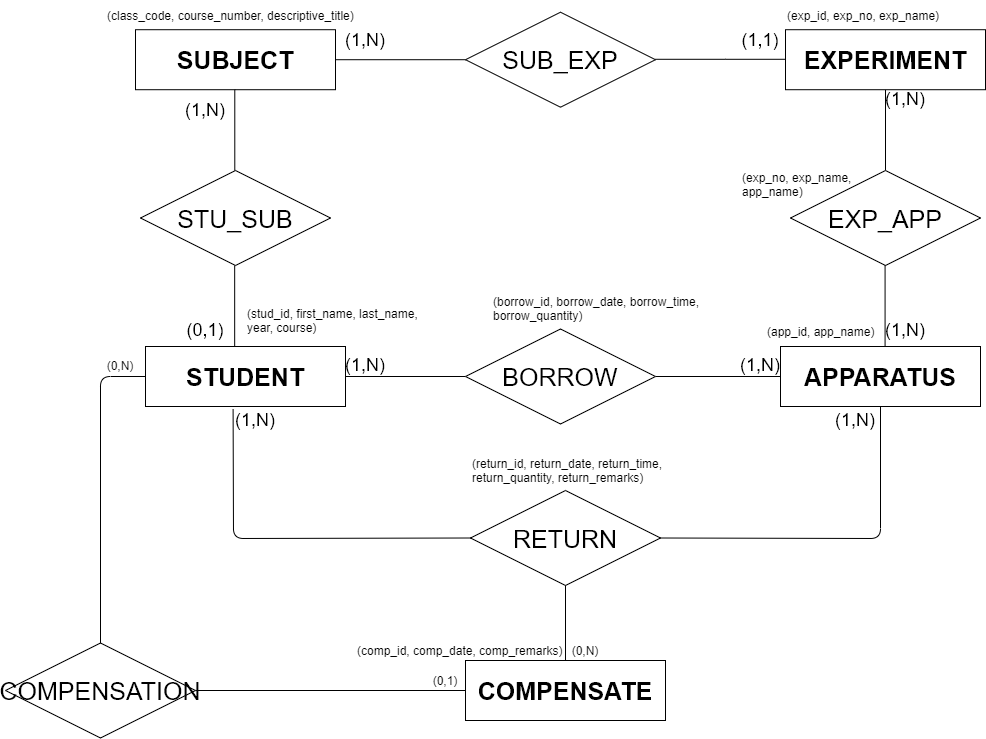

The diagram above was exported from draw.io. Its source (the exported page's mxGraphModel, read from the mxfile embedded in the PNG):
<mxGraphModel dx="1488" dy="844" grid="1" gridSize="10" guides="1" tooltips="1" connect="1" arrows="1" fold="1" page="1" pageScale="1" pageWidth="1100" pageHeight="850" math="0" shadow="0">
  <root>
    <mxCell id="WIyWlLk6GJQsqaUBKTNV-0" />
    <mxCell id="WIyWlLk6GJQsqaUBKTNV-1" parent="WIyWlLk6GJQsqaUBKTNV-0" />
    <mxCell id="TUqfwhQwRq2ZpNPjT8R7-37" style="edgeStyle=orthogonalEdgeStyle;rounded=0;orthogonalLoop=1;jettySize=auto;html=1;exitX=1;exitY=0.5;exitDx=0;exitDy=0;entryX=0;entryY=0.5;entryDx=0;entryDy=0;startArrow=none;startFill=0;endArrow=none;endFill=0;" parent="WIyWlLk6GJQsqaUBKTNV-1" source="TUqfwhQwRq2ZpNPjT8R7-0" target="TUqfwhQwRq2ZpNPjT8R7-7" edge="1">
      <mxGeometry relative="1" as="geometry" />
    </mxCell>
    <mxCell id="TUqfwhQwRq2ZpNPjT8R7-0" value="&lt;font style=&quot;font-size: 25px&quot;&gt;SUBJECT&lt;/font&gt;" style="rounded=0;whiteSpace=wrap;html=1;fontStyle=1" parent="WIyWlLk6GJQsqaUBKTNV-1" vertex="1">
      <mxGeometry x="210" y="69.21000000000001" width="200" height="60" as="geometry" />
    </mxCell>
    <mxCell id="TUqfwhQwRq2ZpNPjT8R7-7" value="&lt;font style=&quot;font-size: 25px&quot;&gt;SUB_EXP&lt;/font&gt;" style="rhombus;whiteSpace=wrap;html=1;rotation=0;" parent="WIyWlLk6GJQsqaUBKTNV-1" vertex="1">
      <mxGeometry x="540" y="51.71000000000001" width="190" height="95" as="geometry" />
    </mxCell>
    <mxCell id="TUqfwhQwRq2ZpNPjT8R7-56" value="" style="endArrow=none;html=1;entryX=0.438;entryY=1.045;entryDx=0;entryDy=0;exitX=0;exitY=0.5;exitDx=0;exitDy=0;entryPerimeter=0;" parent="WIyWlLk6GJQsqaUBKTNV-1" source="TUqfwhQwRq2ZpNPjT8R7-94" target="TUqfwhQwRq2ZpNPjT8R7-85" edge="1">
      <mxGeometry width="50" height="50" relative="1" as="geometry">
        <mxPoint x="600" y="694.2149999999999" as="sourcePoint" />
        <mxPoint x="280" y="540" as="targetPoint" />
        <Array as="points">
          <mxPoint x="308" y="578" />
        </Array>
      </mxGeometry>
    </mxCell>
    <mxCell id="TUqfwhQwRq2ZpNPjT8R7-57" value="" style="endArrow=none;html=1;entryX=0.5;entryY=1;entryDx=0;entryDy=0;exitX=1;exitY=0.5;exitDx=0;exitDy=0;" parent="WIyWlLk6GJQsqaUBKTNV-1" source="TUqfwhQwRq2ZpNPjT8R7-94" target="TUqfwhQwRq2ZpNPjT8R7-87" edge="1">
      <mxGeometry width="50" height="50" relative="1" as="geometry">
        <mxPoint x="725.1600000000001" y="694.2149999999999" as="sourcePoint" />
        <mxPoint x="1047" y="540" as="targetPoint" />
        <Array as="points">
          <mxPoint x="955" y="578" />
        </Array>
      </mxGeometry>
    </mxCell>
    <mxCell id="TUqfwhQwRq2ZpNPjT8R7-58" value="&lt;font style=&quot;font-size: 18px&quot;&gt;(1,N)&lt;/font&gt;" style="text;html=1;strokeColor=none;fillColor=none;align=center;verticalAlign=middle;whiteSpace=wrap;rounded=0;" parent="WIyWlLk6GJQsqaUBKTNV-1" vertex="1">
      <mxGeometry x="260" y="139.99999999999997" width="40" height="20" as="geometry" />
    </mxCell>
    <mxCell id="TUqfwhQwRq2ZpNPjT8R7-59" value="&lt;font style=&quot;font-size: 18px&quot;&gt;(0,1)&lt;/font&gt;" style="text;html=1;strokeColor=none;fillColor=none;align=center;verticalAlign=middle;whiteSpace=wrap;rounded=0;" parent="WIyWlLk6GJQsqaUBKTNV-1" vertex="1">
      <mxGeometry x="260" y="360" width="40" height="20" as="geometry" />
    </mxCell>
    <mxCell id="TUqfwhQwRq2ZpNPjT8R7-62" value="&lt;font style=&quot;font-size: 18px&quot;&gt;(1,N)&lt;/font&gt;" style="text;html=1;strokeColor=none;fillColor=none;align=center;verticalAlign=middle;whiteSpace=wrap;rounded=0;" parent="WIyWlLk6GJQsqaUBKTNV-1" vertex="1">
      <mxGeometry x="815" y="395" width="40" height="20" as="geometry" />
    </mxCell>
    <mxCell id="TUqfwhQwRq2ZpNPjT8R7-63" value="&lt;font style=&quot;font-size: 18px&quot;&gt;(1,N)&lt;/font&gt;" style="text;html=1;strokeColor=none;fillColor=none;align=center;verticalAlign=middle;whiteSpace=wrap;rounded=0;" parent="WIyWlLk6GJQsqaUBKTNV-1" vertex="1">
      <mxGeometry x="420" y="395" width="40" height="20" as="geometry" />
    </mxCell>
    <mxCell id="TUqfwhQwRq2ZpNPjT8R7-64" value="&lt;font style=&quot;font-size: 18px&quot;&gt;(1,N)&lt;/font&gt;" style="text;html=1;strokeColor=none;fillColor=none;align=center;verticalAlign=middle;whiteSpace=wrap;rounded=0;" parent="WIyWlLk6GJQsqaUBKTNV-1" vertex="1">
      <mxGeometry x="910" y="450" width="40" height="20" as="geometry" />
    </mxCell>
    <mxCell id="TUqfwhQwRq2ZpNPjT8R7-65" value="&lt;font style=&quot;font-size: 18px&quot;&gt;(1,N)&lt;/font&gt;" style="text;html=1;strokeColor=none;fillColor=none;align=center;verticalAlign=middle;whiteSpace=wrap;rounded=0;" parent="WIyWlLk6GJQsqaUBKTNV-1" vertex="1">
      <mxGeometry x="310" y="450" width="40" height="20" as="geometry" />
    </mxCell>
    <mxCell id="TUqfwhQwRq2ZpNPjT8R7-66" value="&lt;font style=&quot;font-size: 18px&quot;&gt;(1,N)&lt;/font&gt;" style="text;html=1;strokeColor=none;fillColor=none;align=center;verticalAlign=middle;whiteSpace=wrap;rounded=0;" parent="WIyWlLk6GJQsqaUBKTNV-1" vertex="1">
      <mxGeometry x="960" y="129.20999999999998" width="40" height="20" as="geometry" />
    </mxCell>
    <mxCell id="TUqfwhQwRq2ZpNPjT8R7-68" value="&lt;font style=&quot;font-size: 18px&quot;&gt;(1,N)&lt;/font&gt;" style="text;html=1;strokeColor=none;fillColor=none;align=center;verticalAlign=middle;whiteSpace=wrap;rounded=0;" parent="WIyWlLk6GJQsqaUBKTNV-1" vertex="1">
      <mxGeometry x="960" y="360" width="40" height="20" as="geometry" />
    </mxCell>
    <mxCell id="TUqfwhQwRq2ZpNPjT8R7-70" value="&lt;font style=&quot;font-size: 18px&quot;&gt;(1,1)&lt;/font&gt;" style="text;html=1;strokeColor=none;fillColor=none;align=center;verticalAlign=middle;whiteSpace=wrap;rounded=0;" parent="WIyWlLk6GJQsqaUBKTNV-1" vertex="1">
      <mxGeometry x="815" y="70" width="40" height="20" as="geometry" />
    </mxCell>
    <mxCell id="TUqfwhQwRq2ZpNPjT8R7-73" value="&lt;font style=&quot;font-size: 18px&quot;&gt;(1,N)&lt;/font&gt;" style="text;html=1;strokeColor=none;fillColor=none;align=center;verticalAlign=middle;whiteSpace=wrap;rounded=0;" parent="WIyWlLk6GJQsqaUBKTNV-1" vertex="1">
      <mxGeometry x="420" y="69.99999999999999" width="40" height="20" as="geometry" />
    </mxCell>
    <mxCell id="TUqfwhQwRq2ZpNPjT8R7-74" style="edgeStyle=orthogonalEdgeStyle;rounded=0;orthogonalLoop=1;jettySize=auto;html=1;exitX=1;exitY=0.5;exitDx=0;exitDy=0;entryX=0;entryY=0.5;entryDx=0;entryDy=0;startArrow=none;startFill=0;endArrow=none;endFill=0;" parent="WIyWlLk6GJQsqaUBKTNV-1" edge="1">
      <mxGeometry relative="1" as="geometry">
        <mxPoint x="730.0000000000001" y="98.79000000000002" as="sourcePoint" />
        <mxPoint x="860.0000000000001" y="98.7949999999999" as="targetPoint" />
        <Array as="points">
          <mxPoint x="800" y="99" />
          <mxPoint x="800" y="99" />
        </Array>
      </mxGeometry>
    </mxCell>
    <mxCell id="TUqfwhQwRq2ZpNPjT8R7-76" style="edgeStyle=orthogonalEdgeStyle;rounded=0;orthogonalLoop=1;jettySize=auto;html=1;exitX=0.5;exitY=1;exitDx=0;exitDy=0;startArrow=none;startFill=0;endArrow=none;endFill=0;" parent="WIyWlLk6GJQsqaUBKTNV-1" source="TUqfwhQwRq2ZpNPjT8R7-75" edge="1">
      <mxGeometry relative="1" as="geometry">
        <mxPoint x="960" y="210" as="targetPoint" />
      </mxGeometry>
    </mxCell>
    <mxCell id="TUqfwhQwRq2ZpNPjT8R7-75" value="&lt;span style=&quot;font-size: 25px&quot;&gt;EXPERIMENT&lt;/span&gt;" style="rounded=0;whiteSpace=wrap;html=1;fontStyle=1" parent="WIyWlLk6GJQsqaUBKTNV-1" vertex="1">
      <mxGeometry x="860" y="69.21000000000001" width="200" height="60" as="geometry" />
    </mxCell>
    <mxCell id="TUqfwhQwRq2ZpNPjT8R7-80" value="&lt;span style=&quot;font-size: 25px&quot;&gt;EXP_APP&lt;/span&gt;" style="rhombus;whiteSpace=wrap;html=1;rotation=0;" parent="WIyWlLk6GJQsqaUBKTNV-1" vertex="1">
      <mxGeometry x="865" y="210" width="190" height="95" as="geometry" />
    </mxCell>
    <mxCell id="TUqfwhQwRq2ZpNPjT8R7-81" style="edgeStyle=orthogonalEdgeStyle;rounded=0;orthogonalLoop=1;jettySize=auto;html=1;exitX=0.5;exitY=1;exitDx=0;exitDy=0;startArrow=none;startFill=0;endArrow=none;endFill=0;" parent="WIyWlLk6GJQsqaUBKTNV-1" edge="1">
      <mxGeometry relative="1" as="geometry">
        <mxPoint x="959.58" y="385.78999999999996" as="targetPoint" />
        <mxPoint x="959.58" y="305" as="sourcePoint" />
      </mxGeometry>
    </mxCell>
    <mxCell id="TUqfwhQwRq2ZpNPjT8R7-83" style="edgeStyle=orthogonalEdgeStyle;rounded=0;orthogonalLoop=1;jettySize=auto;html=1;exitX=0.5;exitY=1;exitDx=0;exitDy=0;startArrow=none;startFill=0;endArrow=none;endFill=0;" parent="WIyWlLk6GJQsqaUBKTNV-1" edge="1">
      <mxGeometry relative="1" as="geometry">
        <mxPoint x="309.28999999999996" y="210" as="targetPoint" />
        <mxPoint x="309.28999999999996" y="129.21000000000004" as="sourcePoint" />
      </mxGeometry>
    </mxCell>
    <mxCell id="TUqfwhQwRq2ZpNPjT8R7-84" value="&lt;span style=&quot;font-size: 25px&quot;&gt;STU_SUB&lt;/span&gt;" style="rhombus;whiteSpace=wrap;html=1;rotation=0;" parent="WIyWlLk6GJQsqaUBKTNV-1" vertex="1">
      <mxGeometry x="215" y="210" width="190" height="95" as="geometry" />
    </mxCell>
    <mxCell id="TUqfwhQwRq2ZpNPjT8R7-90" style="edgeStyle=orthogonalEdgeStyle;rounded=0;orthogonalLoop=1;jettySize=auto;html=1;exitX=1;exitY=0.5;exitDx=0;exitDy=0;entryX=0;entryY=0.5;entryDx=0;entryDy=0;startArrow=none;startFill=0;endArrow=none;endFill=0;" parent="WIyWlLk6GJQsqaUBKTNV-1" source="TUqfwhQwRq2ZpNPjT8R7-85" target="TUqfwhQwRq2ZpNPjT8R7-89" edge="1">
      <mxGeometry relative="1" as="geometry" />
    </mxCell>
    <mxCell id="TUqfwhQwRq2ZpNPjT8R7-85" value="&lt;font style=&quot;font-size: 25px&quot;&gt;STUDENT&lt;/font&gt;" style="rounded=0;whiteSpace=wrap;html=1;fontStyle=1" parent="WIyWlLk6GJQsqaUBKTNV-1" vertex="1">
      <mxGeometry x="220" y="386" width="200" height="60" as="geometry" />
    </mxCell>
    <mxCell id="TUqfwhQwRq2ZpNPjT8R7-86" style="edgeStyle=orthogonalEdgeStyle;rounded=0;orthogonalLoop=1;jettySize=auto;html=1;exitX=0.5;exitY=1;exitDx=0;exitDy=0;startArrow=none;startFill=0;endArrow=none;endFill=0;" parent="WIyWlLk6GJQsqaUBKTNV-1" edge="1">
      <mxGeometry relative="1" as="geometry">
        <mxPoint x="309.16999999999996" y="385.78999999999996" as="targetPoint" />
        <mxPoint x="309.16999999999996" y="305" as="sourcePoint" />
      </mxGeometry>
    </mxCell>
    <mxCell id="TUqfwhQwRq2ZpNPjT8R7-87" value="&lt;font style=&quot;font-size: 25px&quot;&gt;APPARATUS&lt;/font&gt;" style="rounded=0;whiteSpace=wrap;html=1;fontStyle=1" parent="WIyWlLk6GJQsqaUBKTNV-1" vertex="1">
      <mxGeometry x="855" y="386" width="200" height="60" as="geometry" />
    </mxCell>
    <mxCell id="TUqfwhQwRq2ZpNPjT8R7-91" style="edgeStyle=orthogonalEdgeStyle;rounded=0;orthogonalLoop=1;jettySize=auto;html=1;exitX=1;exitY=0.5;exitDx=0;exitDy=0;startArrow=none;startFill=0;endArrow=none;endFill=0;" parent="WIyWlLk6GJQsqaUBKTNV-1" source="TUqfwhQwRq2ZpNPjT8R7-89" target="TUqfwhQwRq2ZpNPjT8R7-87" edge="1">
      <mxGeometry relative="1" as="geometry" />
    </mxCell>
    <mxCell id="TUqfwhQwRq2ZpNPjT8R7-89" value="&lt;font style=&quot;font-size: 25px&quot;&gt;BORROW&lt;/font&gt;" style="rhombus;whiteSpace=wrap;html=1;rotation=0;" parent="WIyWlLk6GJQsqaUBKTNV-1" vertex="1">
      <mxGeometry x="540" y="368.5" width="190" height="95" as="geometry" />
    </mxCell>
    <mxCell id="TUqfwhQwRq2ZpNPjT8R7-94" value="&lt;font style=&quot;font-size: 25px&quot;&gt;RETURN&lt;/font&gt;" style="rhombus;whiteSpace=wrap;html=1;rotation=0;" parent="WIyWlLk6GJQsqaUBKTNV-1" vertex="1">
      <mxGeometry x="545" y="530" width="190" height="95" as="geometry" />
    </mxCell>
    <mxCell id="Vt1iu4H-MRp3brFuLxoB-0" value="(class_code, course_number, descriptive_title)" style="text;html=1;strokeColor=none;fillColor=none;align=left;verticalAlign=middle;whiteSpace=wrap;rounded=0;" parent="WIyWlLk6GJQsqaUBKTNV-1" vertex="1">
      <mxGeometry x="180" y="40" width="270" height="30" as="geometry" />
    </mxCell>
    <mxCell id="Vt1iu4H-MRp3brFuLxoB-2" value="(exp_id, exp_no, exp_name)" style="text;html=1;strokeColor=none;fillColor=none;align=left;verticalAlign=middle;whiteSpace=wrap;rounded=0;" parent="WIyWlLk6GJQsqaUBKTNV-1" vertex="1">
      <mxGeometry x="860" y="45" width="170" height="20" as="geometry" />
    </mxCell>
    <mxCell id="Vt1iu4H-MRp3brFuLxoB-4" value="(stud_id, first_name, last_name, year, course)" style="text;html=1;strokeColor=none;fillColor=none;align=left;verticalAlign=middle;whiteSpace=wrap;rounded=0;" parent="WIyWlLk6GJQsqaUBKTNV-1" vertex="1">
      <mxGeometry x="320" y="340" width="190" height="40" as="geometry" />
    </mxCell>
    <mxCell id="Vt1iu4H-MRp3brFuLxoB-5" value="(app_id, app_name)" style="text;html=1;strokeColor=none;fillColor=none;align=left;verticalAlign=middle;whiteSpace=wrap;rounded=0;" parent="WIyWlLk6GJQsqaUBKTNV-1" vertex="1">
      <mxGeometry x="840" y="356" width="130" height="30" as="geometry" />
    </mxCell>
    <mxCell id="Vt1iu4H-MRp3brFuLxoB-6" value="(borrow_id, borrow_date, borrow_time, borrow_quantity)" style="text;html=1;strokeColor=none;fillColor=none;align=left;verticalAlign=middle;whiteSpace=wrap;rounded=0;" parent="WIyWlLk6GJQsqaUBKTNV-1" vertex="1">
      <mxGeometry x="565.5" y="335" width="219" height="25" as="geometry" />
    </mxCell>
    <mxCell id="Vt1iu4H-MRp3brFuLxoB-7" value="(return_id, return_date, return_time, return_quantity, return_remarks)" style="text;html=1;strokeColor=none;fillColor=none;align=left;verticalAlign=middle;whiteSpace=wrap;rounded=0;" parent="WIyWlLk6GJQsqaUBKTNV-1" vertex="1">
      <mxGeometry x="545" y="500" width="270" height="20" as="geometry" />
    </mxCell>
    <mxCell id="Vt1iu4H-MRp3brFuLxoB-9" value="(exp_no, exp_name, app_name)" style="text;html=1;strokeColor=none;fillColor=none;align=left;verticalAlign=middle;whiteSpace=wrap;rounded=0;" parent="WIyWlLk6GJQsqaUBKTNV-1" vertex="1">
      <mxGeometry x="815" y="200" width="130" height="48" as="geometry" />
    </mxCell>
    <mxCell id="-RfAkABzcL9VS9h244zi-1" value="" style="endArrow=none;html=1;entryX=0.5;entryY=1;entryDx=0;entryDy=0;" parent="WIyWlLk6GJQsqaUBKTNV-1" target="TUqfwhQwRq2ZpNPjT8R7-94" edge="1">
      <mxGeometry width="50" height="50" relative="1" as="geometry">
        <mxPoint x="640" y="700" as="sourcePoint" />
        <mxPoint x="670" y="640" as="targetPoint" />
      </mxGeometry>
    </mxCell>
    <mxCell id="-RfAkABzcL9VS9h244zi-3" value="&lt;span style=&quot;font-size: 25px&quot;&gt;COMPENSATE&lt;/span&gt;" style="rounded=0;whiteSpace=wrap;html=1;fontStyle=1" parent="WIyWlLk6GJQsqaUBKTNV-1" vertex="1">
      <mxGeometry x="540" y="700" width="200" height="60" as="geometry" />
    </mxCell>
    <mxCell id="-RfAkABzcL9VS9h244zi-10" value="&lt;span style=&quot;font-size: 25px&quot;&gt;COMPENSATION&lt;/span&gt;" style="rhombus;whiteSpace=wrap;html=1;rotation=0;" parent="WIyWlLk6GJQsqaUBKTNV-1" vertex="1">
      <mxGeometry x="80" y="682.5" width="190" height="95" as="geometry" />
    </mxCell>
    <mxCell id="-RfAkABzcL9VS9h244zi-12" value="" style="endArrow=none;html=1;exitX=0.5;exitY=0;exitDx=0;exitDy=0;entryX=0;entryY=0.5;entryDx=0;entryDy=0;" parent="WIyWlLk6GJQsqaUBKTNV-1" source="-RfAkABzcL9VS9h244zi-10" target="TUqfwhQwRq2ZpNPjT8R7-85" edge="1">
      <mxGeometry width="50" height="50" relative="1" as="geometry">
        <mxPoint x="140" y="680" as="sourcePoint" />
        <mxPoint x="180" y="590" as="targetPoint" />
        <Array as="points">
          <mxPoint x="175" y="416" />
        </Array>
      </mxGeometry>
    </mxCell>
    <mxCell id="-RfAkABzcL9VS9h244zi-13" value="(0,N)" style="text;html=1;strokeColor=none;fillColor=none;align=center;verticalAlign=middle;whiteSpace=wrap;rounded=0;" parent="WIyWlLk6GJQsqaUBKTNV-1" vertex="1">
      <mxGeometry x="640" y="680" width="40" height="20" as="geometry" />
    </mxCell>
    <mxCell id="-RfAkABzcL9VS9h244zi-15" value="(comp_id, comp_date, comp_remarks)" style="text;html=1;strokeColor=none;fillColor=none;align=left;verticalAlign=middle;whiteSpace=wrap;rounded=0;" parent="WIyWlLk6GJQsqaUBKTNV-1" vertex="1">
      <mxGeometry x="430" y="680" width="220" height="20" as="geometry" />
    </mxCell>
    <mxCell id="-RfAkABzcL9VS9h244zi-16" value="(0,N)" style="text;html=1;strokeColor=none;fillColor=none;align=center;verticalAlign=middle;whiteSpace=wrap;rounded=0;" parent="WIyWlLk6GJQsqaUBKTNV-1" vertex="1">
      <mxGeometry x="175" y="395" width="40" height="20" as="geometry" />
    </mxCell>
    <mxCell id="-RfAkABzcL9VS9h244zi-17" value="(0,1)" style="text;html=1;strokeColor=none;fillColor=none;align=center;verticalAlign=middle;whiteSpace=wrap;rounded=0;" parent="WIyWlLk6GJQsqaUBKTNV-1" vertex="1">
      <mxGeometry x="500" y="710" width="40" height="20" as="geometry" />
    </mxCell>
    <mxCell id="-RfAkABzcL9VS9h244zi-18" value="" style="endArrow=none;html=1;entryX=1;entryY=1;entryDx=0;entryDy=0;exitX=1;exitY=0.5;exitDx=0;exitDy=0;" parent="WIyWlLk6GJQsqaUBKTNV-1" source="-RfAkABzcL9VS9h244zi-10" target="-RfAkABzcL9VS9h244zi-17" edge="1">
      <mxGeometry width="50" height="50" relative="1" as="geometry">
        <mxPoint x="380" y="800" as="sourcePoint" />
        <mxPoint x="430" y="750" as="targetPoint" />
      </mxGeometry>
    </mxCell>
  </root>
</mxGraphModel>